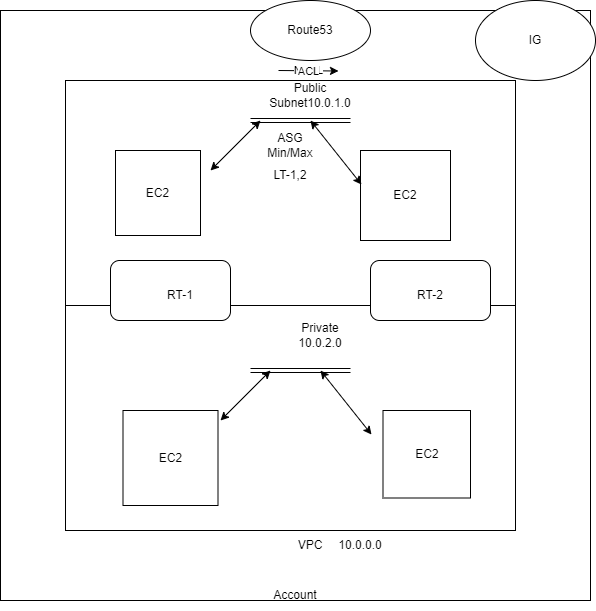

The diagram above was exported from draw.io. Its source (the exported page's mxGraphModel, read from the mxfile embedded in the PNG):
<mxGraphModel dx="1342" dy="614" grid="1" gridSize="10" guides="1" tooltips="1" connect="1" arrows="1" fold="1" page="1" pageScale="1" pageWidth="850" pageHeight="1100" math="0" shadow="0">
  <root>
    <mxCell id="0" />
    <mxCell id="1" parent="0" />
    <mxCell id="ai4MmThHXZ3ZwUCFcDhr-1" value="" style="whiteSpace=wrap;html=1;aspect=fixed;" parent="1" vertex="1">
      <mxGeometry x="100" y="90" width="590" height="590" as="geometry" />
    </mxCell>
    <mxCell id="BVnLsHSwvOph8ap6tqYN-1" value="" style="whiteSpace=wrap;html=1;aspect=fixed;" vertex="1" parent="1">
      <mxGeometry x="165" y="160" width="450" height="450" as="geometry" />
    </mxCell>
    <mxCell id="BVnLsHSwvOph8ap6tqYN-2" value="VPC" style="text;html=1;strokeColor=none;fillColor=none;align=center;verticalAlign=middle;whiteSpace=wrap;rounded=0;" vertex="1" parent="1">
      <mxGeometry x="380" y="610" width="60" height="30" as="geometry" />
    </mxCell>
    <mxCell id="BVnLsHSwvOph8ap6tqYN-5" value="EC2" style="whiteSpace=wrap;html=1;aspect=fixed;" vertex="1" parent="1">
      <mxGeometry x="222.5" y="490" width="95" height="95" as="geometry" />
    </mxCell>
    <mxCell id="BVnLsHSwvOph8ap6tqYN-6" value="Account" style="text;html=1;strokeColor=none;fillColor=none;align=center;verticalAlign=middle;whiteSpace=wrap;rounded=0;" vertex="1" parent="1">
      <mxGeometry x="365" y="660" width="60" height="30" as="geometry" />
    </mxCell>
    <mxCell id="BVnLsHSwvOph8ap6tqYN-7" value="" style="endArrow=none;html=1;rounded=0;entryX=1;entryY=0.5;entryDx=0;entryDy=0;exitX=0;exitY=0.5;exitDx=0;exitDy=0;" edge="1" parent="1" source="BVnLsHSwvOph8ap6tqYN-1" target="BVnLsHSwvOph8ap6tqYN-1">
      <mxGeometry width="50" height="50" relative="1" as="geometry">
        <mxPoint x="400" y="440" as="sourcePoint" />
        <mxPoint x="450" y="390" as="targetPoint" />
      </mxGeometry>
    </mxCell>
    <mxCell id="BVnLsHSwvOph8ap6tqYN-8" value="Private 10.0.2.0" style="text;html=1;strokeColor=none;fillColor=none;align=center;verticalAlign=middle;whiteSpace=wrap;rounded=0;" vertex="1" parent="1">
      <mxGeometry x="390" y="400" width="60" height="30" as="geometry" />
    </mxCell>
    <mxCell id="BVnLsHSwvOph8ap6tqYN-9" value="Public Subnet10.0.1.0" style="text;html=1;strokeColor=none;fillColor=none;align=center;verticalAlign=middle;whiteSpace=wrap;rounded=0;" vertex="1" parent="1">
      <mxGeometry x="380" y="160" width="60" height="30" as="geometry" />
    </mxCell>
    <mxCell id="BVnLsHSwvOph8ap6tqYN-10" value="10.0.0.0" style="text;html=1;strokeColor=none;fillColor=none;align=center;verticalAlign=middle;whiteSpace=wrap;rounded=0;" vertex="1" parent="1">
      <mxGeometry x="430" y="610" width="60" height="30" as="geometry" />
    </mxCell>
    <mxCell id="BVnLsHSwvOph8ap6tqYN-11" value="NACL" style="endArrow=classic;html=1;rounded=0;" edge="1" parent="1">
      <mxGeometry relative="1" as="geometry">
        <mxPoint x="378" y="150" as="sourcePoint" />
        <mxPoint x="438" y="150.5" as="targetPoint" />
        <Array as="points" />
      </mxGeometry>
    </mxCell>
    <mxCell id="BVnLsHSwvOph8ap6tqYN-12" value="ACL" style="edgeLabel;resizable=0;html=1;align=center;verticalAlign=middle;" connectable="0" vertex="1" parent="BVnLsHSwvOph8ap6tqYN-11">
      <mxGeometry relative="1" as="geometry" />
    </mxCell>
    <mxCell id="BVnLsHSwvOph8ap6tqYN-13" value="EC2" style="whiteSpace=wrap;html=1;aspect=fixed;" vertex="1" parent="1">
      <mxGeometry x="482.5" y="490" width="87.5" height="87.5" as="geometry" />
    </mxCell>
    <mxCell id="BVnLsHSwvOph8ap6tqYN-14" value="" style="rounded=1;whiteSpace=wrap;html=1;" vertex="1" parent="1">
      <mxGeometry x="210" y="340" width="120" height="60" as="geometry" />
    </mxCell>
    <mxCell id="BVnLsHSwvOph8ap6tqYN-16" value="" style="rounded=1;whiteSpace=wrap;html=1;" vertex="1" parent="1">
      <mxGeometry x="470" y="340" width="120" height="60" as="geometry" />
    </mxCell>
    <mxCell id="BVnLsHSwvOph8ap6tqYN-18" value="RT-1" style="text;html=1;strokeColor=none;fillColor=none;align=center;verticalAlign=middle;whiteSpace=wrap;rounded=0;" vertex="1" parent="1">
      <mxGeometry x="250" y="360" width="60" height="30" as="geometry" />
    </mxCell>
    <mxCell id="BVnLsHSwvOph8ap6tqYN-19" value="RT-2" style="text;html=1;strokeColor=none;fillColor=none;align=center;verticalAlign=middle;whiteSpace=wrap;rounded=0;" vertex="1" parent="1">
      <mxGeometry x="500" y="360" width="60" height="30" as="geometry" />
    </mxCell>
    <mxCell id="BVnLsHSwvOph8ap6tqYN-22" value="EC2" style="whiteSpace=wrap;html=1;aspect=fixed;" vertex="1" parent="1">
      <mxGeometry x="215" y="230" width="85" height="85" as="geometry" />
    </mxCell>
    <mxCell id="BVnLsHSwvOph8ap6tqYN-23" value="EC2" style="whiteSpace=wrap;html=1;aspect=fixed;" vertex="1" parent="1">
      <mxGeometry x="460" y="230" width="90" height="90" as="geometry" />
    </mxCell>
    <mxCell id="BVnLsHSwvOph8ap6tqYN-24" value="IG" style="ellipse;whiteSpace=wrap;html=1;" vertex="1" parent="1">
      <mxGeometry x="575" y="80" width="120" height="80" as="geometry" />
    </mxCell>
    <mxCell id="BVnLsHSwvOph8ap6tqYN-25" value="" style="shape=link;html=1;rounded=0;" edge="1" parent="1">
      <mxGeometry width="100" relative="1" as="geometry">
        <mxPoint x="350" y="450" as="sourcePoint" />
        <mxPoint x="450" y="450" as="targetPoint" />
      </mxGeometry>
    </mxCell>
    <mxCell id="BVnLsHSwvOph8ap6tqYN-27" value="" style="shape=link;html=1;rounded=0;" edge="1" parent="1">
      <mxGeometry width="100" relative="1" as="geometry">
        <mxPoint x="350" y="200" as="sourcePoint" />
        <mxPoint x="450" y="200" as="targetPoint" />
      </mxGeometry>
    </mxCell>
    <mxCell id="BVnLsHSwvOph8ap6tqYN-28" value="Route53" style="ellipse;whiteSpace=wrap;html=1;" vertex="1" parent="1">
      <mxGeometry x="350" y="80" width="120" height="60" as="geometry" />
    </mxCell>
    <mxCell id="BVnLsHSwvOph8ap6tqYN-29" value="" style="endArrow=classic;startArrow=classic;html=1;rounded=0;" edge="1" parent="1">
      <mxGeometry width="50" height="50" relative="1" as="geometry">
        <mxPoint x="310" y="250" as="sourcePoint" />
        <mxPoint x="360" y="200" as="targetPoint" />
      </mxGeometry>
    </mxCell>
    <mxCell id="BVnLsHSwvOph8ap6tqYN-32" value="" style="endArrow=classic;startArrow=classic;html=1;rounded=0;exitX=0.011;exitY=0.378;exitDx=0;exitDy=0;exitPerimeter=0;" edge="1" parent="1" source="BVnLsHSwvOph8ap6tqYN-23">
      <mxGeometry width="50" height="50" relative="1" as="geometry">
        <mxPoint x="320" y="260" as="sourcePoint" />
        <mxPoint x="410" y="200" as="targetPoint" />
      </mxGeometry>
    </mxCell>
    <mxCell id="BVnLsHSwvOph8ap6tqYN-33" value="ASG&lt;br&gt;Min/Max" style="text;html=1;strokeColor=none;fillColor=none;align=center;verticalAlign=middle;whiteSpace=wrap;rounded=0;" vertex="1" parent="1">
      <mxGeometry x="360" y="210" width="60" height="30" as="geometry" />
    </mxCell>
    <mxCell id="BVnLsHSwvOph8ap6tqYN-35" value="LT-1,2" style="text;html=1;strokeColor=none;fillColor=none;align=center;verticalAlign=middle;whiteSpace=wrap;rounded=0;" vertex="1" parent="1">
      <mxGeometry x="360" y="240" width="60" height="30" as="geometry" />
    </mxCell>
    <mxCell id="BVnLsHSwvOph8ap6tqYN-36" value="" style="endArrow=classic;startArrow=classic;html=1;rounded=0;" edge="1" parent="1">
      <mxGeometry width="50" height="50" relative="1" as="geometry">
        <mxPoint x="320" y="500" as="sourcePoint" />
        <mxPoint x="370" y="450" as="targetPoint" />
      </mxGeometry>
    </mxCell>
    <mxCell id="BVnLsHSwvOph8ap6tqYN-37" value="" style="endArrow=classic;startArrow=classic;html=1;rounded=0;exitX=0.011;exitY=0.378;exitDx=0;exitDy=0;exitPerimeter=0;" edge="1" parent="1">
      <mxGeometry width="50" height="50" relative="1" as="geometry">
        <mxPoint x="470.99" y="514.02" as="sourcePoint" />
        <mxPoint x="420" y="450" as="targetPoint" />
      </mxGeometry>
    </mxCell>
  </root>
</mxGraphModel>